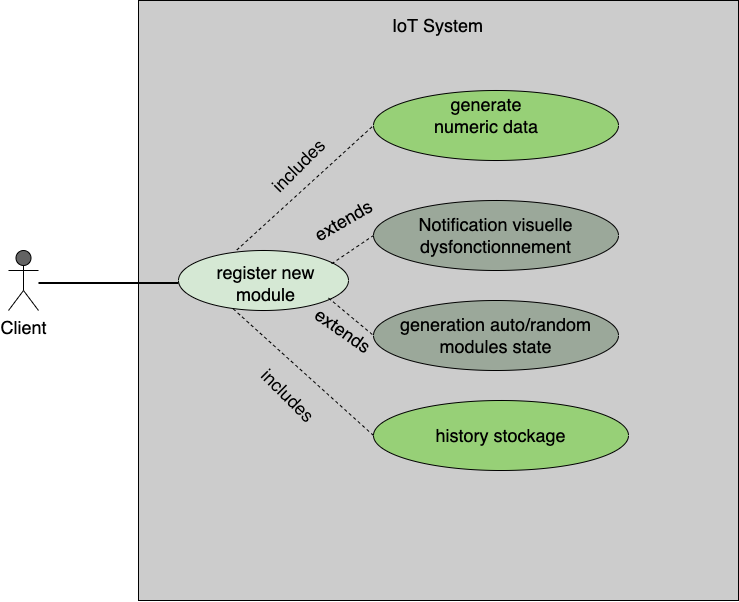

The diagram above was exported from draw.io. Its source (the exported page's mxGraphModel, read from the mxfile embedded in the PNG):
<mxGraphModel dx="1483" dy="2408" grid="1" gridSize="10" guides="1" tooltips="1" connect="1" arrows="1" fold="1" page="1" pageScale="1" pageWidth="1169" pageHeight="1654" math="0" shadow="0">
  <root>
    <mxCell id="0" />
    <mxCell id="1" parent="0" />
    <mxCell id="wGKd5LBZtR3cSnw2Thtf-1" value="" style="whiteSpace=wrap;html=1;aspect=fixed;fillColor=#CCCCCC;" vertex="1" parent="1">
      <mxGeometry x="300" y="-40" width="600" height="600" as="geometry" />
    </mxCell>
    <mxCell id="wGKd5LBZtR3cSnw2Thtf-2" value="&lt;font style=&quot;font-size: 18px&quot;&gt;IoT System&lt;/font&gt;" style="text;html=1;strokeColor=none;fillColor=none;align=center;verticalAlign=middle;whiteSpace=wrap;rounded=0;" vertex="1" parent="1">
      <mxGeometry x="551.25" y="-30" width="97.5" height="30" as="geometry" />
    </mxCell>
    <mxCell id="wGKd5LBZtR3cSnw2Thtf-6" value="Client" style="shape=umlActor;verticalLabelPosition=bottom;verticalAlign=top;html=1;outlineConnect=0;fontSize=18;fillColor=#636363;" vertex="1" parent="1">
      <mxGeometry x="170" y="210" width="30" height="60" as="geometry" />
    </mxCell>
    <mxCell id="wGKd5LBZtR3cSnw2Thtf-13" value="history stockage" style="ellipse;whiteSpace=wrap;html=1;fontSize=18;fillColor=#97D077;" vertex="1" parent="1">
      <mxGeometry x="535" y="360" width="255" height="70" as="geometry" />
    </mxCell>
    <mxCell id="wGKd5LBZtR3cSnw2Thtf-18" value="" style="ellipse;whiteSpace=wrap;html=1;fontSize=18;fillColor=#97D077;" vertex="1" parent="1">
      <mxGeometry x="535" y="50" width="245" height="70" as="geometry" />
    </mxCell>
    <mxCell id="wGKd5LBZtR3cSnw2Thtf-19" value="" style="ellipse;whiteSpace=wrap;html=1;fontSize=18;fillColor=#D5E8D4;" vertex="1" parent="1">
      <mxGeometry x="340" y="210" width="170" height="60" as="geometry" />
    </mxCell>
    <mxCell id="wGKd5LBZtR3cSnw2Thtf-20" value="Notification visuelle&lt;br&gt;dysfonctionnement" style="ellipse;whiteSpace=wrap;html=1;fontSize=18;fillColor=#9BA89A;" vertex="1" parent="1">
      <mxGeometry x="535" y="160" width="245" height="70" as="geometry" />
    </mxCell>
    <mxCell id="wGKd5LBZtR3cSnw2Thtf-21" value="generation auto/random&lt;br&gt;modules state" style="ellipse;whiteSpace=wrap;html=1;fontSize=18;fillColor=#9BA89A;" vertex="1" parent="1">
      <mxGeometry x="535" y="260" width="245" height="70" as="geometry" />
    </mxCell>
    <mxCell id="wGKd5LBZtR3cSnw2Thtf-23" value="register new module" style="text;html=1;strokeColor=none;fillColor=none;align=center;verticalAlign=middle;whiteSpace=wrap;rounded=0;fontSize=18;" vertex="1" parent="1">
      <mxGeometry x="375" y="225" width="105" height="35" as="geometry" />
    </mxCell>
    <mxCell id="wGKd5LBZtR3cSnw2Thtf-24" value="" style="endArrow=none;dashed=1;html=1;rounded=0;fontSize=18;entryX=0;entryY=0.5;entryDx=0;entryDy=0;exitX=0.343;exitY=-0.008;exitDx=0;exitDy=0;exitPerimeter=0;" edge="1" parent="1" source="wGKd5LBZtR3cSnw2Thtf-19" target="wGKd5LBZtR3cSnw2Thtf-18">
      <mxGeometry width="50" height="50" relative="1" as="geometry">
        <mxPoint x="475" y="220" as="sourcePoint" />
        <mxPoint x="525" y="170" as="targetPoint" />
      </mxGeometry>
    </mxCell>
    <mxCell id="wGKd5LBZtR3cSnw2Thtf-31" value="" style="line;strokeWidth=2;html=1;fontSize=18;" vertex="1" parent="1">
      <mxGeometry x="200" y="237.5" width="140" height="10" as="geometry" />
    </mxCell>
    <mxCell id="wGKd5LBZtR3cSnw2Thtf-33" value="" style="endArrow=none;dashed=1;html=1;rounded=0;fontSize=18;exitX=0;exitY=0.5;exitDx=0;exitDy=0;entryX=0.321;entryY=0.971;entryDx=0;entryDy=0;entryPerimeter=0;" edge="1" parent="1" source="wGKd5LBZtR3cSnw2Thtf-13" target="wGKd5LBZtR3cSnw2Thtf-19">
      <mxGeometry width="50" height="50" relative="1" as="geometry">
        <mxPoint x="370" y="370" as="sourcePoint" />
        <mxPoint x="455" y="270" as="targetPoint" />
      </mxGeometry>
    </mxCell>
    <mxCell id="wGKd5LBZtR3cSnw2Thtf-34" value="" style="endArrow=none;dashed=1;html=1;rounded=0;fontSize=18;entryX=0;entryY=0.5;entryDx=0;entryDy=0;exitX=0.901;exitY=0.221;exitDx=0;exitDy=0;exitPerimeter=0;" edge="1" parent="1" source="wGKd5LBZtR3cSnw2Thtf-19" target="wGKd5LBZtR3cSnw2Thtf-20">
      <mxGeometry width="50" height="50" relative="1" as="geometry">
        <mxPoint x="510" y="237.5" as="sourcePoint" />
        <mxPoint x="560" y="187.5" as="targetPoint" />
      </mxGeometry>
    </mxCell>
    <mxCell id="wGKd5LBZtR3cSnw2Thtf-35" value="" style="endArrow=none;dashed=1;html=1;rounded=0;fontSize=18;entryX=0;entryY=0.5;entryDx=0;entryDy=0;" edge="1" parent="1" target="wGKd5LBZtR3cSnw2Thtf-21">
      <mxGeometry width="50" height="50" relative="1" as="geometry">
        <mxPoint x="490" y="257.5" as="sourcePoint" />
        <mxPoint x="540" y="220" as="targetPoint" />
      </mxGeometry>
    </mxCell>
    <mxCell id="wGKd5LBZtR3cSnw2Thtf-36" value="includes" style="text;html=1;strokeColor=none;fillColor=none;align=center;verticalAlign=middle;whiteSpace=wrap;rounded=0;fontSize=18;rotation=-45;" vertex="1" parent="1">
      <mxGeometry x="430" y="110" width="60" height="30" as="geometry" />
    </mxCell>
    <mxCell id="wGKd5LBZtR3cSnw2Thtf-37" value="includes" style="text;html=1;strokeColor=none;fillColor=none;align=center;verticalAlign=middle;whiteSpace=wrap;rounded=0;fontSize=18;rotation=45;" vertex="1" parent="1">
      <mxGeometry x="420" y="340" width="60" height="30" as="geometry" />
    </mxCell>
    <mxCell id="wGKd5LBZtR3cSnw2Thtf-38" value="generate numeric data" style="text;html=1;strokeColor=none;fillColor=none;align=center;verticalAlign=middle;whiteSpace=wrap;rounded=0;fontSize=18;" vertex="1" parent="1">
      <mxGeometry x="592.5" y="60" width="110" height="30" as="geometry" />
    </mxCell>
    <mxCell id="wGKd5LBZtR3cSnw2Thtf-39" value="extends" style="text;html=1;strokeColor=none;fillColor=none;align=center;verticalAlign=middle;whiteSpace=wrap;rounded=0;fontSize=18;rotation=-30;" vertex="1" parent="1">
      <mxGeometry x="475" y="165" width="60" height="30" as="geometry" />
    </mxCell>
    <mxCell id="wGKd5LBZtR3cSnw2Thtf-41" value="extends" style="text;html=1;strokeColor=none;fillColor=none;align=center;verticalAlign=middle;whiteSpace=wrap;rounded=0;fontSize=18;rotation=35;" vertex="1" parent="1">
      <mxGeometry x="475" y="275" width="60" height="30" as="geometry" />
    </mxCell>
  </root>
</mxGraphModel>